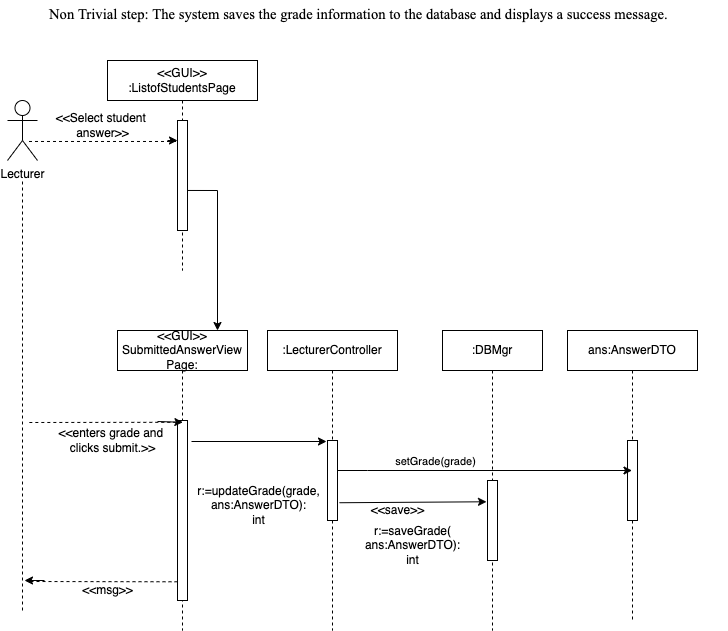

The diagram above was exported from draw.io. Its source (the exported page's mxGraphModel, read from the mxfile embedded in the PNG):
<mxGraphModel dx="955" dy="429" grid="1" gridSize="10" guides="1" tooltips="1" connect="1" arrows="1" fold="1" page="1" pageScale="1" pageWidth="2339" pageHeight="3300" math="0" shadow="0">
  <root>
    <mxCell id="o5gp0ohX3V6m1qcjyKe5-0" />
    <mxCell id="o5gp0ohX3V6m1qcjyKe5-1" parent="o5gp0ohX3V6m1qcjyKe5-0" />
    <mxCell id="o5gp0ohX3V6m1qcjyKe5-2" value="&lt;span style=&quot;font-size: 11.0pt ; line-height: 107% ; font-family: &amp;#34;times new roman&amp;#34; , serif ; color: black&quot;&gt;Non Trivial step: The system saves the grade information to the database and displays a success message.&lt;/span&gt;" style="text;whiteSpace=wrap;html=1;" parent="o5gp0ohX3V6m1qcjyKe5-1" vertex="1">
      <mxGeometry x="210" y="80" width="680" height="50" as="geometry" />
    </mxCell>
    <mxCell id="xdpl6dYjib-epZDA-EY--0" value="Lecturer" style="shape=umlActor;verticalLabelPosition=bottom;verticalAlign=top;html=1;" parent="o5gp0ohX3V6m1qcjyKe5-1" vertex="1">
      <mxGeometry x="170" y="180" width="30" height="60" as="geometry" />
    </mxCell>
    <mxCell id="xdpl6dYjib-epZDA-EY--1" value="&amp;lt;&amp;lt;GUI&amp;gt;&amp;gt;&lt;br&gt;SubmittedAnswerView&lt;br&gt;Page:" style="shape=umlLifeline;perimeter=lifelinePerimeter;whiteSpace=wrap;html=1;container=1;collapsible=0;recursiveResize=0;outlineConnect=0;" parent="o5gp0ohX3V6m1qcjyKe5-1" vertex="1">
      <mxGeometry x="280" y="410" width="130" height="300" as="geometry" />
    </mxCell>
    <mxCell id="xdpl6dYjib-epZDA-EY--2" value="" style="html=1;points=[];perimeter=orthogonalPerimeter;" parent="xdpl6dYjib-epZDA-EY--1" vertex="1">
      <mxGeometry x="60" y="90" width="10" height="180" as="geometry" />
    </mxCell>
    <mxCell id="xdpl6dYjib-epZDA-EY--4" value="" style="endArrow=classic;html=1;rounded=0;fillColor=#000000;entryX=0.536;entryY=0.01;entryDx=0;entryDy=0;entryPerimeter=0;" parent="xdpl6dYjib-epZDA-EY--1" target="xdpl6dYjib-epZDA-EY--2" edge="1">
      <mxGeometry width="50" height="50" relative="1" as="geometry">
        <mxPoint x="40" y="91" as="sourcePoint" />
        <mxPoint x="40" y="90" as="targetPoint" />
        <Array as="points" />
      </mxGeometry>
    </mxCell>
    <mxCell id="xdpl6dYjib-epZDA-EY--6" value=":LecturerController" style="shape=umlLifeline;perimeter=lifelinePerimeter;whiteSpace=wrap;html=1;container=1;collapsible=0;recursiveResize=0;outlineConnect=0;" parent="o5gp0ohX3V6m1qcjyKe5-1" vertex="1">
      <mxGeometry x="430" y="410" width="130" height="300" as="geometry" />
    </mxCell>
    <mxCell id="xdpl6dYjib-epZDA-EY--7" value="" style="html=1;points=[];perimeter=orthogonalPerimeter;" parent="xdpl6dYjib-epZDA-EY--6" vertex="1">
      <mxGeometry x="60" y="110" width="10" height="80" as="geometry" />
    </mxCell>
    <mxCell id="xdpl6dYjib-epZDA-EY--8" value=":DBMgr" style="shape=umlLifeline;perimeter=lifelinePerimeter;whiteSpace=wrap;html=1;container=1;collapsible=0;recursiveResize=0;outlineConnect=0;" parent="o5gp0ohX3V6m1qcjyKe5-1" vertex="1">
      <mxGeometry x="605" y="410" width="100" height="300" as="geometry" />
    </mxCell>
    <mxCell id="xdpl6dYjib-epZDA-EY--9" value="" style="html=1;points=[];perimeter=orthogonalPerimeter;" parent="xdpl6dYjib-epZDA-EY--8" vertex="1">
      <mxGeometry x="45" y="150" width="10" height="80" as="geometry" />
    </mxCell>
    <mxCell id="xdpl6dYjib-epZDA-EY--10" value="" style="endArrow=classic;html=1;rounded=0;fillColor=#000000;" parent="o5gp0ohX3V6m1qcjyKe5-1" edge="1">
      <mxGeometry width="50" height="50" relative="1" as="geometry">
        <mxPoint x="354" y="521" as="sourcePoint" />
        <mxPoint x="489" y="521" as="targetPoint" />
      </mxGeometry>
    </mxCell>
    <mxCell id="xdpl6dYjib-epZDA-EY--11" value="" style="html=1;points=[];perimeter=orthogonalPerimeter;" parent="o5gp0ohX3V6m1qcjyKe5-1" vertex="1">
      <mxGeometry x="660" y="460" height="80" as="geometry" />
    </mxCell>
    <mxCell id="xdpl6dYjib-epZDA-EY--12" value="r:=updateGrade(grade,&lt;br&gt;ans:AnswerDTO):&lt;br&gt;int" style="text;html=1;align=center;verticalAlign=middle;resizable=0;points=[];autosize=1;strokeColor=none;fillColor=none;" parent="o5gp0ohX3V6m1qcjyKe5-1" vertex="1">
      <mxGeometry x="351" y="560" width="140" height="50" as="geometry" />
    </mxCell>
    <mxCell id="xdpl6dYjib-epZDA-EY--13" value="" style="endArrow=none;dashed=1;html=1;rounded=0;exitX=0.2;exitY=0.896;exitDx=0;exitDy=0;exitPerimeter=0;" parent="o5gp0ohX3V6m1qcjyKe5-1" edge="1">
      <mxGeometry width="50" height="50" relative="1" as="geometry">
        <mxPoint x="340" y="661.28" as="sourcePoint" />
        <mxPoint x="190" y="661" as="targetPoint" />
      </mxGeometry>
    </mxCell>
    <mxCell id="xdpl6dYjib-epZDA-EY--14" value="" style="endArrow=classic;html=1;rounded=0;" parent="o5gp0ohX3V6m1qcjyKe5-1" edge="1">
      <mxGeometry width="50" height="50" relative="1" as="geometry">
        <mxPoint x="207" y="660" as="sourcePoint" />
        <mxPoint x="187" y="660" as="targetPoint" />
      </mxGeometry>
    </mxCell>
    <mxCell id="xdpl6dYjib-epZDA-EY--15" value="&amp;lt;&amp;lt;msg&amp;gt;&amp;gt;" style="text;html=1;align=center;verticalAlign=middle;resizable=0;points=[];autosize=1;strokeColor=none;fillColor=none;" parent="o5gp0ohX3V6m1qcjyKe5-1" vertex="1">
      <mxGeometry x="235" y="660" width="70" height="20" as="geometry" />
    </mxCell>
    <mxCell id="xdpl6dYjib-epZDA-EY--17" value="" style="endArrow=classic;html=1;rounded=0;exitX=1.3;exitY=0.778;exitDx=0;exitDy=0;exitPerimeter=0;entryX=0;entryY=0.266;entryDx=0;entryDy=0;entryPerimeter=0;" parent="o5gp0ohX3V6m1qcjyKe5-1" edge="1">
      <mxGeometry width="50" height="50" relative="1" as="geometry">
        <mxPoint x="502" y="582.24" as="sourcePoint" />
        <mxPoint x="649" y="581.28" as="targetPoint" />
      </mxGeometry>
    </mxCell>
    <mxCell id="-LbcH08QL4KOcZI8mB9J-0" value="r:=saveGrade(&lt;br&gt;ans:AnswerDTO):&lt;br&gt;int" style="text;html=1;align=center;verticalAlign=middle;resizable=0;points=[];autosize=1;strokeColor=none;fillColor=none;" parent="o5gp0ohX3V6m1qcjyKe5-1" vertex="1">
      <mxGeometry x="520" y="600" width="110" height="50" as="geometry" />
    </mxCell>
    <mxCell id="4hZSwgDD27CVx3p0Ysq3-0" value="" style="endArrow=none;dashed=1;html=1;rounded=0;" parent="o5gp0ohX3V6m1qcjyKe5-1" edge="1">
      <mxGeometry width="50" height="50" relative="1" as="geometry">
        <mxPoint x="185" y="690" as="sourcePoint" />
        <mxPoint x="185" y="260" as="targetPoint" />
      </mxGeometry>
    </mxCell>
    <mxCell id="xdpl6dYjib-epZDA-EY--3" value="" style="endArrow=none;dashed=1;html=1;rounded=0;fillColor=#000000;exitX=-0.118;exitY=0.01;exitDx=0;exitDy=0;exitPerimeter=0;" parent="o5gp0ohX3V6m1qcjyKe5-1" source="xdpl6dYjib-epZDA-EY--2" edge="1">
      <mxGeometry width="50" height="50" relative="1" as="geometry">
        <mxPoint x="325" y="510" as="sourcePoint" />
        <mxPoint x="190" y="502" as="targetPoint" />
        <Array as="points" />
      </mxGeometry>
    </mxCell>
    <mxCell id="FiMYm-hV1CcQl2zRJTmS-0" value="ans:AnswerDTO" style="shape=umlLifeline;perimeter=lifelinePerimeter;whiteSpace=wrap;html=1;container=1;collapsible=0;recursiveResize=0;outlineConnect=0;" parent="o5gp0ohX3V6m1qcjyKe5-1" vertex="1">
      <mxGeometry x="730" y="410" width="130" height="290" as="geometry" />
    </mxCell>
    <mxCell id="FiMYm-hV1CcQl2zRJTmS-1" value="" style="html=1;points=[];perimeter=orthogonalPerimeter;" parent="FiMYm-hV1CcQl2zRJTmS-0" vertex="1">
      <mxGeometry x="60" y="110" width="10" height="80" as="geometry" />
    </mxCell>
    <mxCell id="FiMYm-hV1CcQl2zRJTmS-2" style="edgeStyle=orthogonalEdgeStyle;rounded=0;orthogonalLoop=1;jettySize=auto;html=1;" parent="o5gp0ohX3V6m1qcjyKe5-1" source="xdpl6dYjib-epZDA-EY--7" target="FiMYm-hV1CcQl2zRJTmS-0" edge="1">
      <mxGeometry relative="1" as="geometry">
        <Array as="points">
          <mxPoint x="530" y="550" />
          <mxPoint x="530" y="550" />
        </Array>
      </mxGeometry>
    </mxCell>
    <mxCell id="FiMYm-hV1CcQl2zRJTmS-3" value="setGrade(grade)" style="edgeLabel;html=1;align=center;verticalAlign=middle;resizable=0;points=[];" parent="FiMYm-hV1CcQl2zRJTmS-2" vertex="1" connectable="0">
      <mxGeometry x="-0.3413" y="4" relative="1" as="geometry">
        <mxPoint y="-6" as="offset" />
      </mxGeometry>
    </mxCell>
    <mxCell id="FiMYm-hV1CcQl2zRJTmS-4" value="&amp;lt;&amp;lt;save&amp;gt;&amp;gt;" style="text;html=1;align=center;verticalAlign=middle;resizable=0;points=[];autosize=1;strokeColor=none;fillColor=none;" parent="o5gp0ohX3V6m1qcjyKe5-1" vertex="1">
      <mxGeometry x="525" y="580" width="70" height="20" as="geometry" />
    </mxCell>
    <mxCell id="1AxKBkxA_WpM42JPGJcu-12" value="" style="endArrow=none;dashed=1;html=1;rounded=0;fillColor=#000000;entryX=0.633;entryY=0.683;entryDx=0;entryDy=0;entryPerimeter=0;" parent="o5gp0ohX3V6m1qcjyKe5-1" source="mO2boDLeRBZLjt7uilfN-0" target="xdpl6dYjib-epZDA-EY--0" edge="1">
      <mxGeometry width="50" height="50" relative="1" as="geometry">
        <mxPoint x="240" y="221" as="sourcePoint" />
        <mxPoint x="160" y="300" as="targetPoint" />
        <Array as="points" />
      </mxGeometry>
    </mxCell>
    <mxCell id="mO2boDLeRBZLjt7uilfN-0" value="&amp;lt;&amp;lt;GUI&amp;gt;&amp;gt;&lt;br&gt;:ListofStudentsPage" style="shape=umlLifeline;perimeter=lifelinePerimeter;whiteSpace=wrap;html=1;container=1;collapsible=0;recursiveResize=0;outlineConnect=0;" parent="o5gp0ohX3V6m1qcjyKe5-1" vertex="1">
      <mxGeometry x="270" y="140" width="150" height="210" as="geometry" />
    </mxCell>
    <mxCell id="mO2boDLeRBZLjt7uilfN-1" value="" style="html=1;points=[];perimeter=orthogonalPerimeter;" parent="mO2boDLeRBZLjt7uilfN-0" vertex="1">
      <mxGeometry x="70" y="60" width="10" height="110" as="geometry" />
    </mxCell>
    <mxCell id="mO2boDLeRBZLjt7uilfN-2" value="" style="endArrow=classic;html=1;rounded=0;fillColor=#000000;" parent="mO2boDLeRBZLjt7uilfN-0" edge="1">
      <mxGeometry width="50" height="50" relative="1" as="geometry">
        <mxPoint x="60" y="80" as="sourcePoint" />
        <mxPoint x="70" y="80" as="targetPoint" />
        <Array as="points" />
      </mxGeometry>
    </mxCell>
    <mxCell id="mO2boDLeRBZLjt7uilfN-4" value="&amp;lt;&amp;lt;Select student &lt;br&gt;answer&amp;gt;&amp;gt;" style="text;html=1;align=center;verticalAlign=middle;resizable=0;points=[];autosize=1;strokeColor=none;fillColor=none;" parent="o5gp0ohX3V6m1qcjyKe5-1" vertex="1">
      <mxGeometry x="210" y="190" width="110" height="30" as="geometry" />
    </mxCell>
    <mxCell id="mO2boDLeRBZLjt7uilfN-5" value="" style="endArrow=classic;html=1;rounded=0;exitX=1;exitY=0.636;exitDx=0;exitDy=0;exitPerimeter=0;" parent="o5gp0ohX3V6m1qcjyKe5-1" source="mO2boDLeRBZLjt7uilfN-1" edge="1">
      <mxGeometry width="50" height="50" relative="1" as="geometry">
        <mxPoint x="450" y="350" as="sourcePoint" />
        <mxPoint x="380" y="410" as="targetPoint" />
        <Array as="points">
          <mxPoint x="380" y="270" />
        </Array>
      </mxGeometry>
    </mxCell>
    <mxCell id="xdpl6dYjib-epZDA-EY--5" value="&amp;lt;&amp;lt;enters grade and &lt;br&gt;clicks submit.&amp;gt;&amp;gt;" style="text;html=1;align=center;verticalAlign=middle;resizable=0;points=[];autosize=1;strokeColor=none;fillColor=none;" parent="o5gp0ohX3V6m1qcjyKe5-1" vertex="1">
      <mxGeometry x="215" y="505" width="120" height="30" as="geometry" />
    </mxCell>
  </root>
</mxGraphModel>